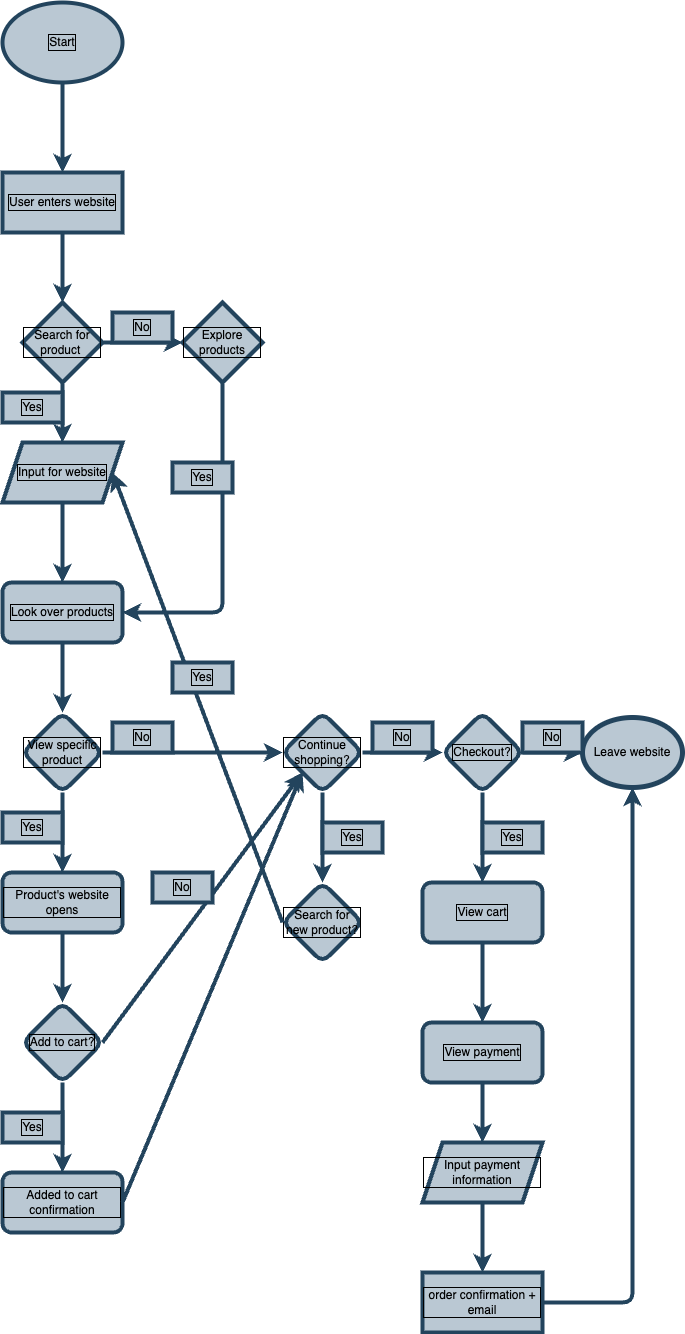

The diagram above was exported from draw.io. Its source (the exported page's mxGraphModel, read from the mxfile embedded in the PNG):
<mxGraphModel dx="1670" dy="1935" grid="1" gridSize="10" guides="1" tooltips="1" connect="1" arrows="1" fold="1" page="1" pageScale="1" pageWidth="850" pageHeight="1100" background="#FFFFFF" math="0" shadow="0">
  <root>
    <mxCell id="0" />
    <mxCell id="1" parent="0" />
    <mxCell id="4" value="" style="edgeStyle=none;html=1;labelBorderColor=default;fillColor=#bac8d3;strokeColor=#23445D;strokeWidth=4;fontColor=#000000;" edge="1" parent="1" source="2" target="3">
      <mxGeometry relative="1" as="geometry" />
    </mxCell>
    <mxCell id="2" value="Start" style="ellipse;whiteSpace=wrap;html=1;labelBorderColor=default;fillColor=#bac8d3;strokeColor=#23445D;strokeWidth=4;fontColor=#000000;" vertex="1" parent="1">
      <mxGeometry x="130" y="50" width="120" height="80" as="geometry" />
    </mxCell>
    <mxCell id="8" value="" style="edgeStyle=none;html=1;labelBorderColor=default;fillColor=#bac8d3;strokeColor=#23445D;strokeWidth=4;fontColor=#000000;" edge="1" parent="1" source="3" target="7">
      <mxGeometry relative="1" as="geometry" />
    </mxCell>
    <mxCell id="3" value="User enters website" style="whiteSpace=wrap;html=1;labelBorderColor=default;fillColor=#bac8d3;strokeColor=#23445D;strokeWidth=4;fontColor=#000000;" vertex="1" parent="1">
      <mxGeometry x="130" y="220" width="120" height="60" as="geometry" />
    </mxCell>
    <mxCell id="10" value="" style="edgeStyle=none;html=1;labelBorderColor=default;fillColor=#bac8d3;strokeColor=#23445D;strokeWidth=4;fontColor=#000000;" edge="1" parent="1" source="7" target="9">
      <mxGeometry relative="1" as="geometry" />
    </mxCell>
    <mxCell id="13" value="" style="edgeStyle=none;html=1;labelBorderColor=default;fillColor=#bac8d3;strokeColor=#23445D;strokeWidth=4;fontColor=#000000;" edge="1" parent="1" source="7" target="11">
      <mxGeometry relative="1" as="geometry" />
    </mxCell>
    <mxCell id="7" value="Search for product&amp;nbsp;" style="rhombus;whiteSpace=wrap;html=1;labelBorderColor=default;fillColor=#bac8d3;strokeColor=#23445D;strokeWidth=4;fontColor=#000000;" vertex="1" parent="1">
      <mxGeometry x="150" y="350" width="80" height="80" as="geometry" />
    </mxCell>
    <mxCell id="9" value="Explore products" style="rhombus;whiteSpace=wrap;html=1;labelBorderColor=default;fillColor=#bac8d3;strokeColor=#23445D;strokeWidth=4;fontColor=#000000;" vertex="1" parent="1">
      <mxGeometry x="310" y="350" width="80" height="80" as="geometry" />
    </mxCell>
    <mxCell id="17" value="" style="edgeStyle=none;html=1;fontColor=#000000;labelBorderColor=default;fillColor=#bac8d3;strokeColor=#23445D;strokeWidth=4;" edge="1" parent="1" source="11" target="16">
      <mxGeometry relative="1" as="geometry" />
    </mxCell>
    <mxCell id="11" value="Input for website" style="shape=parallelogram;perimeter=parallelogramPerimeter;whiteSpace=wrap;html=1;fixedSize=1;labelBorderColor=default;fillColor=#bac8d3;strokeColor=#23445D;strokeWidth=4;fontColor=#000000;" vertex="1" parent="1">
      <mxGeometry x="130" y="490" width="120" height="60" as="geometry" />
    </mxCell>
    <mxCell id="14" value="Yes" style="text;align=center;fillColor=#bac8d3;html=1;verticalAlign=middle;whiteSpace=wrap;rounded=0;labelBorderColor=default;strokeColor=#23445D;strokeWidth=4;fontColor=#000000;" vertex="1" parent="1">
      <mxGeometry x="130" y="440" width="60" height="30" as="geometry" />
    </mxCell>
    <mxCell id="15" value="No" style="text;align=center;fillColor=#bac8d3;html=1;verticalAlign=middle;whiteSpace=wrap;rounded=0;labelBorderColor=default;strokeColor=#23445D;strokeWidth=4;fontColor=#000000;" vertex="1" parent="1">
      <mxGeometry x="240" y="360" width="60" height="30" as="geometry" />
    </mxCell>
    <mxCell id="21" value="" style="edgeStyle=none;html=1;fontColor=#000000;labelBorderColor=default;fillColor=#bac8d3;strokeColor=#23445D;strokeWidth=4;" edge="1" parent="1" source="16" target="20">
      <mxGeometry relative="1" as="geometry" />
    </mxCell>
    <mxCell id="16" value="Look over products" style="rounded=1;whiteSpace=wrap;html=1;labelBorderColor=default;fillColor=#bac8d3;strokeColor=#23445D;strokeWidth=4;fontColor=#000000;" vertex="1" parent="1">
      <mxGeometry x="130" y="630" width="120" height="60" as="geometry" />
    </mxCell>
    <mxCell id="18" value="" style="endArrow=classic;html=1;exitX=0.5;exitY=1;exitDx=0;exitDy=0;entryX=1;entryY=0.5;entryDx=0;entryDy=0;labelBorderColor=default;fillColor=#bac8d3;strokeColor=#23445D;strokeWidth=4;fontColor=#000000;" edge="1" parent="1" source="9" target="16">
      <mxGeometry width="50" height="50" relative="1" as="geometry">
        <mxPoint x="190" y="610" as="sourcePoint" />
        <mxPoint x="240" y="560" as="targetPoint" />
        <Array as="points">
          <mxPoint x="350" y="660" />
        </Array>
      </mxGeometry>
    </mxCell>
    <mxCell id="19" value="Yes" style="text;align=center;fillColor=#bac8d3;html=1;verticalAlign=middle;whiteSpace=wrap;rounded=0;labelBorderColor=default;strokeColor=#23445D;strokeWidth=4;fontColor=#000000;" vertex="1" parent="1">
      <mxGeometry x="300" y="510" width="60" height="30" as="geometry" />
    </mxCell>
    <mxCell id="23" value="" style="edgeStyle=none;html=1;fontColor=#000000;labelBorderColor=default;fillColor=#bac8d3;strokeColor=#23445D;strokeWidth=4;" edge="1" parent="1" source="20">
      <mxGeometry relative="1" as="geometry">
        <mxPoint x="190" y="920" as="targetPoint" />
      </mxGeometry>
    </mxCell>
    <mxCell id="28" value="" style="edgeStyle=none;html=1;fontColor=#000000;labelBorderColor=default;fillColor=#bac8d3;strokeColor=#23445D;strokeWidth=4;" edge="1" parent="1" source="20" target="27">
      <mxGeometry relative="1" as="geometry" />
    </mxCell>
    <mxCell id="20" value="View specific product" style="rhombus;whiteSpace=wrap;html=1;rounded=1;labelBorderColor=default;fillColor=#bac8d3;strokeColor=#23445D;strokeWidth=4;fontColor=#000000;" vertex="1" parent="1">
      <mxGeometry x="150" y="760" width="80" height="80" as="geometry" />
    </mxCell>
    <mxCell id="31" value="" style="edgeStyle=none;html=1;fontColor=#000000;labelBorderColor=default;fillColor=#bac8d3;strokeColor=#23445D;strokeWidth=4;" edge="1" parent="1" source="24" target="30">
      <mxGeometry relative="1" as="geometry" />
    </mxCell>
    <mxCell id="24" value="Product's website opens" style="rounded=1;whiteSpace=wrap;html=1;labelBorderColor=default;fillColor=#bac8d3;strokeColor=#23445D;strokeWidth=4;fontColor=#000000;" vertex="1" parent="1">
      <mxGeometry x="130" y="920" width="120" height="60" as="geometry" />
    </mxCell>
    <mxCell id="25" value="Yes" style="text;align=center;fillColor=#bac8d3;html=1;verticalAlign=middle;whiteSpace=wrap;rounded=0;labelBorderColor=default;strokeColor=#23445D;strokeWidth=4;fontColor=#000000;" vertex="1" parent="1">
      <mxGeometry x="130" y="860" width="60" height="30" as="geometry" />
    </mxCell>
    <mxCell id="38" value="" style="edgeStyle=none;html=1;fontColor=#000000;labelBorderColor=default;fillColor=#bac8d3;strokeColor=#23445D;strokeWidth=4;" edge="1" parent="1" source="27" target="37">
      <mxGeometry relative="1" as="geometry" />
    </mxCell>
    <mxCell id="43" value="" style="edgeStyle=none;html=1;fontColor=#000000;labelBorderColor=default;fillColor=#bac8d3;strokeColor=#23445D;strokeWidth=4;" edge="1" parent="1" source="27" target="42">
      <mxGeometry relative="1" as="geometry" />
    </mxCell>
    <mxCell id="27" value="Continue shopping?" style="rhombus;whiteSpace=wrap;html=1;rounded=1;labelBorderColor=default;fillColor=#bac8d3;strokeColor=#23445D;strokeWidth=4;fontColor=#000000;" vertex="1" parent="1">
      <mxGeometry x="410" y="760" width="80" height="80" as="geometry" />
    </mxCell>
    <mxCell id="29" value="No" style="text;align=center;fillColor=#bac8d3;html=1;verticalAlign=middle;whiteSpace=wrap;rounded=0;labelBorderColor=default;strokeColor=#23445D;strokeWidth=4;fontColor=#000000;" vertex="1" parent="1">
      <mxGeometry x="240" y="770" width="60" height="30" as="geometry" />
    </mxCell>
    <mxCell id="33" value="" style="edgeStyle=none;html=1;fontColor=#000000;labelBorderColor=default;fillColor=#bac8d3;strokeColor=#23445D;strokeWidth=4;" edge="1" parent="1" source="30" target="32">
      <mxGeometry relative="1" as="geometry" />
    </mxCell>
    <mxCell id="30" value="Add to cart?" style="rhombus;whiteSpace=wrap;html=1;rounded=1;labelBorderColor=default;fillColor=#bac8d3;strokeColor=#23445D;strokeWidth=4;fontColor=#000000;" vertex="1" parent="1">
      <mxGeometry x="150" y="1050" width="80" height="80" as="geometry" />
    </mxCell>
    <mxCell id="32" value="Added to cart confirmation" style="whiteSpace=wrap;html=1;rounded=1;labelBorderColor=default;fillColor=#bac8d3;strokeColor=#23445D;strokeWidth=4;fontColor=#000000;" vertex="1" parent="1">
      <mxGeometry x="130" y="1220" width="120" height="60" as="geometry" />
    </mxCell>
    <mxCell id="35" value="Yes" style="text;align=center;fillColor=#bac8d3;html=1;verticalAlign=middle;whiteSpace=wrap;rounded=0;labelBorderColor=default;strokeColor=#23445D;strokeWidth=4;fontColor=#000000;" vertex="1" parent="1">
      <mxGeometry x="130" y="1160" width="60" height="30" as="geometry" />
    </mxCell>
    <mxCell id="36" value="" style="endArrow=classic;html=1;exitX=1;exitY=0.5;exitDx=0;exitDy=0;entryX=0;entryY=1;entryDx=0;entryDy=0;fontColor=#000000;labelBorderColor=default;fillColor=#bac8d3;strokeColor=#23445D;strokeWidth=4;" edge="1" parent="1" source="32" target="27">
      <mxGeometry width="50" height="50" relative="1" as="geometry">
        <mxPoint x="190" y="1080" as="sourcePoint" />
        <mxPoint x="280" y="800" as="targetPoint" />
        <Array as="points" />
      </mxGeometry>
    </mxCell>
    <mxCell id="37" value="Search for new product?" style="rhombus;whiteSpace=wrap;html=1;rounded=1;labelBorderColor=default;fillColor=#bac8d3;strokeColor=#23445D;strokeWidth=4;fontColor=#000000;" vertex="1" parent="1">
      <mxGeometry x="410" y="930" width="80" height="80" as="geometry" />
    </mxCell>
    <mxCell id="39" value="Yes" style="text;align=center;fillColor=#bac8d3;html=1;verticalAlign=middle;whiteSpace=wrap;rounded=0;labelBorderColor=default;strokeColor=#23445D;strokeWidth=4;fontColor=#000000;" vertex="1" parent="1">
      <mxGeometry x="450" y="870" width="60" height="30" as="geometry" />
    </mxCell>
    <mxCell id="40" value="" style="endArrow=classic;html=1;exitX=0;exitY=0.5;exitDx=0;exitDy=0;entryX=1;entryY=0.5;entryDx=0;entryDy=0;fontColor=#000000;labelBorderColor=default;fillColor=#bac8d3;strokeColor=#23445D;strokeWidth=4;" edge="1" parent="1" source="37" target="11">
      <mxGeometry width="50" height="50" relative="1" as="geometry">
        <mxPoint x="360" y="810" as="sourcePoint" />
        <mxPoint x="410" y="760" as="targetPoint" />
      </mxGeometry>
    </mxCell>
    <mxCell id="41" value="Yes" style="text;align=center;fillColor=#bac8d3;html=1;verticalAlign=middle;whiteSpace=wrap;rounded=0;labelBorderColor=default;strokeColor=#23445D;strokeWidth=4;fontColor=#000000;" vertex="1" parent="1">
      <mxGeometry x="300" y="710" width="60" height="30" as="geometry" />
    </mxCell>
    <mxCell id="49" value="" style="edgeStyle=none;html=1;fontColor=#000000;labelBorderColor=default;fillColor=#bac8d3;strokeColor=#23445D;strokeWidth=4;" edge="1" parent="1" source="42" target="48">
      <mxGeometry relative="1" as="geometry" />
    </mxCell>
    <mxCell id="42" value="Checkout?" style="rhombus;whiteSpace=wrap;html=1;rounded=1;labelBorderColor=default;fillColor=#bac8d3;strokeColor=#23445D;strokeWidth=4;fontColor=#000000;" vertex="1" parent="1">
      <mxGeometry x="570" y="760" width="80" height="80" as="geometry" />
    </mxCell>
    <mxCell id="44" value="No" style="text;align=center;fillColor=#bac8d3;html=1;verticalAlign=middle;whiteSpace=wrap;rounded=0;labelBorderColor=default;strokeColor=#23445D;strokeWidth=4;fontColor=#000000;" vertex="1" parent="1">
      <mxGeometry x="500" y="770" width="60" height="30" as="geometry" />
    </mxCell>
    <mxCell id="45" value="Leave website" style="ellipse;whiteSpace=wrap;html=1;fillColor=#bac8d3;strokeColor=#23445d;strokeWidth=5;fontColor=#000000;" vertex="1" parent="1">
      <mxGeometry x="710" y="765" width="100" height="70" as="geometry" />
    </mxCell>
    <mxCell id="46" value="" style="endArrow=classic;html=1;exitX=1;exitY=0.5;exitDx=0;exitDy=0;entryX=0;entryY=0.5;entryDx=0;entryDy=0;fontColor=#000000;labelBorderColor=default;fillColor=#bac8d3;strokeColor=#23445D;strokeWidth=4;" edge="1" parent="1" source="42" target="45">
      <mxGeometry width="50" height="50" relative="1" as="geometry">
        <mxPoint x="600" y="830" as="sourcePoint" />
        <mxPoint x="650" y="780" as="targetPoint" />
      </mxGeometry>
    </mxCell>
    <mxCell id="47" value="No" style="text;align=center;fillColor=#bac8d3;html=1;verticalAlign=middle;whiteSpace=wrap;rounded=0;labelBorderColor=default;strokeColor=#23445D;strokeWidth=4;fontColor=#000000;" vertex="1" parent="1">
      <mxGeometry x="650" y="770" width="60" height="30" as="geometry" />
    </mxCell>
    <mxCell id="52" value="" style="edgeStyle=none;html=1;fontColor=#000000;labelBorderColor=default;fillColor=#bac8d3;strokeColor=#23445D;strokeWidth=4;" edge="1" parent="1" source="48" target="51">
      <mxGeometry relative="1" as="geometry" />
    </mxCell>
    <mxCell id="48" value="View cart" style="whiteSpace=wrap;html=1;rounded=1;labelBorderColor=default;fillColor=#bac8d3;strokeColor=#23445D;strokeWidth=4;fontColor=#000000;" vertex="1" parent="1">
      <mxGeometry x="550" y="930" width="120" height="60" as="geometry" />
    </mxCell>
    <mxCell id="50" value="Yes" style="text;align=center;fillColor=#bac8d3;html=1;verticalAlign=middle;whiteSpace=wrap;rounded=0;labelBorderColor=default;strokeColor=#23445D;strokeWidth=4;fontColor=#000000;" vertex="1" parent="1">
      <mxGeometry x="610" y="870" width="60" height="30" as="geometry" />
    </mxCell>
    <mxCell id="54" value="" style="edgeStyle=none;html=1;fontColor=#000000;labelBorderColor=default;fillColor=#bac8d3;strokeColor=#23445D;strokeWidth=4;" edge="1" parent="1" source="51" target="53">
      <mxGeometry relative="1" as="geometry" />
    </mxCell>
    <mxCell id="51" value="View payment" style="whiteSpace=wrap;html=1;rounded=1;labelBorderColor=default;fillColor=#bac8d3;strokeColor=#23445D;strokeWidth=4;fontColor=#000000;" vertex="1" parent="1">
      <mxGeometry x="550" y="1070" width="120" height="60" as="geometry" />
    </mxCell>
    <mxCell id="57" value="" style="edgeStyle=none;html=1;labelBorderColor=default;fillColor=#bac8d3;strokeColor=#23445D;strokeWidth=4;fontColor=#000000;" edge="1" parent="1" source="53" target="56">
      <mxGeometry relative="1" as="geometry" />
    </mxCell>
    <mxCell id="53" value="Input payment information" style="shape=parallelogram;perimeter=parallelogramPerimeter;whiteSpace=wrap;html=1;fixedSize=1;labelBorderColor=default;fillColor=#bac8d3;strokeColor=#23445D;strokeWidth=4;fontColor=#000000;" vertex="1" parent="1">
      <mxGeometry x="550" y="1190" width="120" height="60" as="geometry" />
    </mxCell>
    <mxCell id="56" value="order confirmation + email" style="whiteSpace=wrap;html=1;labelBorderColor=default;fillColor=#bac8d3;strokeColor=#23445D;strokeWidth=4;fontColor=#000000;" vertex="1" parent="1">
      <mxGeometry x="550" y="1320" width="120" height="60" as="geometry" />
    </mxCell>
    <mxCell id="58" value="" style="endArrow=classic;html=1;exitX=1;exitY=0.5;exitDx=0;exitDy=0;entryX=0.5;entryY=1;entryDx=0;entryDy=0;labelBorderColor=default;fillColor=#bac8d3;strokeColor=#23445D;strokeWidth=4;fontColor=#000000;" edge="1" parent="1" source="56" target="45">
      <mxGeometry width="50" height="50" relative="1" as="geometry">
        <mxPoint x="430" y="1270" as="sourcePoint" />
        <mxPoint x="480" y="1220" as="targetPoint" />
        <Array as="points">
          <mxPoint x="760" y="1350" />
        </Array>
      </mxGeometry>
    </mxCell>
    <mxCell id="59" value="" style="endArrow=classic;html=1;exitX=1;exitY=0.5;exitDx=0;exitDy=0;entryX=0;entryY=1;entryDx=0;entryDy=0;fontColor=#000000;labelBorderColor=default;fillColor=#bac8d3;strokeColor=#23445D;strokeWidth=4;" edge="1" parent="1" source="30" target="27">
      <mxGeometry width="50" height="50" relative="1" as="geometry">
        <mxPoint x="370" y="950" as="sourcePoint" />
        <mxPoint x="420" y="900" as="targetPoint" />
      </mxGeometry>
    </mxCell>
    <mxCell id="60" value="No" style="text;align=center;fillColor=#bac8d3;html=1;verticalAlign=middle;whiteSpace=wrap;rounded=0;labelBorderColor=default;strokeColor=#23445D;strokeWidth=4;fontColor=#000000;" vertex="1" parent="1">
      <mxGeometry x="280" y="920" width="60" height="30" as="geometry" />
    </mxCell>
  </root>
</mxGraphModel>